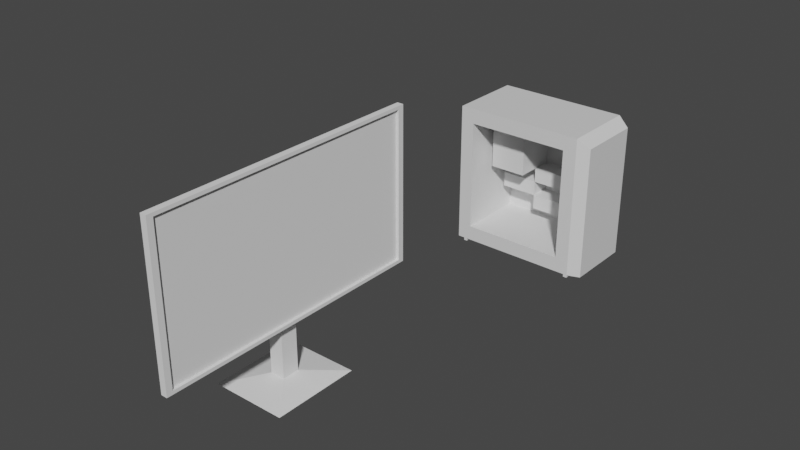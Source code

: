 # Source: computer.blend  (saved by Blender 2.80.75; exported with 4.5.12 LTS)
import bpy
from mathutils import Matrix  # noqa: F401  (used for matrix-valued properties, if any)

bpy.ops.wm.read_factory_settings(use_empty=True)
scene = bpy.context.scene
scene.name = 'Scene'

# ---- collections
col_collection = bpy.data.collections.new('Collection'); scene.collection.children.link(col_collection)

# ---- materials (node trees are filled in below, after node groups)
mat_material = bpy.data.materials.new('Material')
mat_material.alpha_threshold = 0.0
mat_material.use_transparent_shadow = False
mat_material.line_color = (0.0, 0.0, 0.0, 1.0)

# ---- material node trees
mat_material.use_nodes = True; mat_material.node_tree.nodes.clear()
_N = mat_material.node_tree.nodes; _L = mat_material.node_tree.links
n0 = _N.new('ShaderNodeOutputMaterial'); n0.name = 'Material Output'; n0.location = (300, 300)
n1 = _N.new('ShaderNodeBsdfPrincipled'); n1.name = 'Principled BSDF'; n1.location = (10, 300)
n1.distribution = 'GGX'
n1.subsurface_method = 'BURLEY'
n1.inputs[2].default_value = 0.4
n1.inputs[3].default_value = 1.45
n1.inputs[27].default_value = (0.0, 0.0, 0.0, 1.0)
n1.inputs[28].default_value = 1.0
_L.new(n1.outputs[0], n0.inputs[0])
n0.is_active_output = True

# ---- world
world_world = bpy.data.worlds.new('World'); scene.world = world_world
world_world.use_nodes = True; world_world.node_tree.nodes.clear()
_N = world_world.node_tree.nodes; _L = world_world.node_tree.links
n0 = _N.new('ShaderNodeOutputWorld'); n0.name = 'World Output'; n0.location = (300, 300)
n1 = _N.new('ShaderNodeBackground'); n1.name = 'Background'; n1.location = (10, 300)
n1.inputs[0].default_value = (0.05088, 0.05088, 0.05088, 1.0)
_L.new(n1.outputs[0], n0.inputs[0])
n0.is_active_output = True
world_world.color = (0.05088, 0.05088, 0.05088)
world_world.use_sun_shadow = False
world_world.sun_shadow_jitter_overblur = 0.0

# ---- meshes
me_cube = bpy.data.meshes.new('Cube')
me_cube.from_pydata([(1.0, 0.8788, 0.8791), (1.0, 0.8788, -1.0), (1.0, -0.8788, 0.8791), (1.0, -0.8788, -1.0), (-1.0, 1.0, 1.0), (-1.0, 1.0, -1.0), (-1.0, -1.0, 1.0), (-1.0, -1.0, -1.0), (0.8279, 1.0, -1.0), (0.8279, -1.0, 1.0), (0.8279, -1.0, -1.0), (0.8279, 1.0, 1.0), (-0.8062, -1.0, -0.788), (-0.8062, -1.0, 0.788), (0.6341, -1.0, 0.788), (0.6341, -1.0, -0.788), (-0.8062, 0.8465, -0.788), (-0.8062, 0.8465, 0.788), (0.6341, 0.8465, 0.788), (0.6341, 0.8465, -0.788), (-0.247, 1.0, -1.0), (-0.247, -1.0, 1.0), (-0.247, -1.0, -1.0), (-0.247, 1.0, 1.0), (-0.2128, -1.0, 0.788), (-0.2128, -1.0, -0.788), (-0.2128, 0.8465, 0.788), (-0.2128, 0.8465, -0.788), (1.0, 0.8788, -0.004337), (-1.0, -1.0, 0.05975), (1.0, -0.8788, -0.004337), (-1.0, 1.0, 0.05975), (0.8279, 1.0, 0.05975), (0.8279, -1.0, 0.05975), (-0.8062, -1.0, 0.04708), (0.6341, -1.0, 0.04708), (-0.8062, 0.8465, 0.04708), (0.6341, 0.8465, 0.04708), (-0.2128, 0.8465, 0.04708), (-0.247, 1.0, 0.05975), (-1.0, -1.0, 0.8613), (-0.8062, -1.0, 0.6787), (-0.8062, 0.8465, 0.6787), (1.0, 0.8788, 0.7487), (1.0, -0.8788, 0.7487), (-1.0, 1.0, 0.8613), (0.8279, 1.0, 0.8613), (0.8279, -1.0, 0.8613), (0.6341, -1.0, 0.6787), (0.6341, 0.8465, 0.6787), (-0.2128, 0.8465, 0.6787), (-0.247, 1.0, 0.8613), (-0.9014, 1.0, -1.0), (-0.9014, -1.0, 1.0), (-0.7285, -1.0, 0.788), (-0.7285, 0.8465, 0.788), (-0.9014, -1.0, -1.0), (-0.9014, 1.0, 1.0), (-0.7285, -1.0, -0.788), (-0.7285, 0.8465, -0.788), (-0.9014, 1.0, 0.05975), (-0.7285, 0.8465, 0.04708), (-0.9014, 1.0, 0.8613), (-0.7285, 0.8465, 0.6787), (-0.2128, -0.2832, 0.6787), (-0.2128, -0.2832, 0.04708), (-0.7285, -0.2832, 0.04708), (-0.7285, -0.2832, 0.6787), (1.0, 0.8788, -0.2533), (1.0, 0.8788, -0.5022), (1.0, 0.8788, -0.7511), (1.0, -0.8788, -0.2533), (1.0, -0.8788, -0.5022), (1.0, -0.8788, -0.7511), (-1.0, 1.0, -0.2052), (-1.0, 1.0, -0.4701), (-1.0, 1.0, -0.7351), (0.8279, 1.0, -0.2052), (0.8279, 1.0, -0.4701), (0.8279, 1.0, -0.7351), (0.8279, -1.0, -0.2052), (0.8279, -1.0, -0.4701), (0.8279, -1.0, -0.7351), (0.6341, -1.0, -0.1617), (0.6341, -1.0, -0.3704), (0.6341, -1.0, -0.5792), (0.6341, 0.8465, -0.1617), (0.6341, 0.8465, -0.3704), (0.6341, 0.8465, -0.5792), (-0.2128, 0.8465, -0.1617), (-0.2128, 0.8465, -0.3704), (-0.2128, 0.8465, -0.5792), (-0.247, 1.0, -0.2052), (-0.247, 1.0, -0.4701), (-0.247, 1.0, -0.7351), (-1.0, -1.0, -0.7351), (-1.0, -1.0, -0.4701), (-1.0, -1.0, -0.2052), (-0.8062, -1.0, -0.5792), (-0.8062, -1.0, -0.3704), (-0.8062, -1.0, -0.1617), (-0.8062, 0.8465, -0.5792), (-0.8062, 0.8465, -0.3704), (-0.8062, 0.8465, -0.1617), (-0.7285, 0.8465, -0.1617), (-0.7285, 0.8465, -0.3704), (-0.7285, 0.8465, -0.5792), (-0.9014, 1.0, -0.2052), (-0.9014, 1.0, -0.4701), (-0.9014, 1.0, -0.7351), (0.6341, 0.3148, 0.04708), (-0.2128, 0.3148, 0.04708), (0.6341, 0.3148, -0.1617), (0.6341, 0.3148, -0.3704), (0.6341, 0.3148, -0.5792), (-0.2128, 0.3148, -0.1617), (-0.2128, 0.3148, -0.3704), (-0.2128, 0.3148, -0.5792), (-0.7285, 0.3148, -0.1617), (-0.7285, 0.3148, -0.3704), (-0.2387, -1.0, -1.0), (0.7731, -1.0, -1.0), (0.7731, 1.0, -1.0), (-0.2387, 1.0, -1.0), (-0.8548, -1.0, -1.0), (-0.8548, 1.0, -1.0), (0.8279, 1.0, -1.038), (0.8279, -1.0, -1.038), (-0.9014, 1.0, -1.038), (-0.8548, 1.0, -1.038), (-0.9014, -1.0, -1.038), (0.7731, 1.0, -1.038), (0.7731, -1.0, -1.038), (-0.8548, -1.0, -1.038)], [], [(57, 4, 6, 53), (47, 9, 14, 48), (40, 6, 4, 45), (8, 1, 3, 10), (43, 0, 2, 44), (46, 11, 0, 43), (51, 23, 11, 46), (22, 56, 124, 120), (44, 2, 9, 47), (0, 11, 9, 2), (98, 12, 16, 101), (95, 7, 12, 98), (22, 10, 15, 25), (53, 6, 13, 54), (63, 55, 17, 42), (48, 14, 18, 49), (54, 13, 17, 55), (25, 15, 19, 27), (58, 25, 27, 59), (14, 24, 26, 18), (49, 18, 26, 50), (9, 21, 24, 14), (56, 22, 25, 58), (10, 121, 132, 127), (62, 57, 23, 51), (11, 23, 21, 9), (107, 60, 39, 92), (105, 90, 116, 119), (83, 35, 37, 86), (104, 61, 36, 103), (40, 29, 34, 41), (41, 34, 36, 42), (71, 30, 33, 80), (92, 39, 32, 77), (77, 32, 28, 68), (68, 28, 30, 71), (97, 29, 31, 74), (80, 33, 35, 83), (13, 41, 42, 17), (6, 40, 41, 13), (60, 62, 51, 39), (37, 49, 50, 38), (35, 48, 49, 37), (61, 63, 42, 36), (30, 44, 47, 33), (39, 51, 46, 32), (32, 46, 43, 28), (28, 43, 44, 30), (29, 40, 45, 31), (33, 47, 48, 35), (38, 50, 64, 65), (31, 45, 62, 60), (89, 38, 61, 104), (74, 31, 60, 107), (45, 4, 57, 62), (5, 52, 56, 7), (7, 56, 58, 12), (12, 58, 59, 16), (24, 54, 55, 26), (50, 26, 55, 63), (21, 53, 54, 24), (23, 57, 53, 21), (65, 64, 67, 66), (50, 63, 67, 64), (61, 38, 65, 66), (63, 61, 66, 67), (5, 76, 109, 52), (76, 75, 108, 109), (75, 74, 107, 108), (27, 91, 106, 59), (91, 90, 105, 106), (90, 89, 115, 116), (10, 82, 85, 15), (82, 81, 84, 85), (81, 80, 83, 84), (7, 95, 76, 5), (95, 96, 75, 76), (96, 97, 74, 75), (1, 70, 73, 3), (70, 69, 72, 73), (69, 68, 71, 72), (8, 79, 70, 1), (79, 78, 69, 70), (78, 77, 68, 69), (20, 94, 79, 8), (94, 93, 78, 79), (93, 92, 77, 78), (3, 73, 82, 10), (73, 72, 81, 82), (72, 71, 80, 81), (59, 106, 101, 16), (106, 105, 102, 101), (105, 104, 103, 102), (15, 85, 88, 19), (85, 84, 87, 88), (84, 83, 86, 87), (19, 88, 91, 27), (87, 90, 116, 113), (87, 86, 89, 90), (52, 109, 94, 20), (109, 108, 93, 94), (108, 107, 92, 93), (29, 97, 100, 34), (97, 96, 99, 100), (96, 95, 98, 99), (34, 100, 103, 36), (100, 99, 102, 103), (99, 98, 101, 102), (112, 110, 111, 115), (116, 115, 118, 119), (114, 113, 116, 117), (89, 86, 112, 115), (90, 91, 117, 116), (89, 104, 118, 115), (104, 105, 119, 118), (88, 87, 113, 114), (91, 88, 114, 117), (38, 89, 115, 111), (37, 38, 111, 110), (86, 37, 110, 112), (123, 122, 121, 120), (125, 123, 120, 124), (10, 22, 120, 121), (20, 8, 122, 123), (52, 20, 123, 125), (56, 52, 128, 130), (130, 128, 129, 133), (126, 127, 132, 131), (52, 125, 129, 128), (124, 56, 130, 133), (121, 122, 131, 132), (122, 8, 126, 131), (8, 10, 127, 126), (125, 124, 133, 129)])
_uv = me_cube.uv_layers.new(name='UVMap')
_uv.uv.foreach_set('vector', [0.2164, 0.6399, 0.2276, 0.6399, 0.2276, 0.868, 0.2164, 0.868, 0.8423, 0.2122, 0.8423, 0.228, 0.8202, 0.2038, 0.8202, 0.1914, 0.4611, 0.6399, 0.4453, 0.6399, 0.4453, 0.4119, 0.4611, 0.4119, 0.9684, 0.5881, 0.9488, 0.5743, 0.9488, 0.3739, 0.9684, 0.3601, 0.2453, 0.4089, 0.2453, 0.394, 0.4453, 0.394, 0.4453, 0.4089, 0.208, 0.4277, 0.208, 0.4119, 0.2276, 0.4257, 0.2276, 0.4406, 0.08569, 0.4277, 0.08569, 0.4119, 0.208, 0.4119, 0.208, 0.4277, 0.0, 0.0, 0.0, 0.0, 0.0, 0.0, 0.0, 0.0, 0.8618, 0.1994, 0.8618, 0.2142, 0.8423, 0.228, 0.8423, 0.2122, 0.0, 0.6538, 0.01958, 0.6399, 0.01958, 0.868, 1.357e-08, 0.8541, 0.6009, 0.6399, 0.6246, 0.6399, 0.6246, 0.8505, 0.6009, 0.8505, 0.6343, 0.03021, 0.6343, 0.0, 0.6563, 0.02417, 0.6563, 0.04797, 0.7199, 0.0, 0.8423, 0.0, 0.8202, 0.02417, 0.7238, 0.02417, 0.6455, 0.228, 0.6343, 0.228, 0.6563, 0.2038, 0.6651, 0.2038, 0.7893, 0.2405, 0.7893, 0.228, 0.7982, 0.228, 0.7982, 0.2405, 0.6371, 0.8505, 0.6246, 0.8505, 0.6246, 0.6399, 0.6371, 0.6399, 0.8128, 0.8505, 0.804, 0.8505, 0.804, 0.6399, 0.8128, 0.6399, 0.7404, 0.4119, 0.8368, 0.4119, 0.8368, 0.6225, 0.7404, 0.6225, 0.6817, 0.4119, 0.7404, 0.4119, 0.7404, 0.6225, 0.6817, 0.6225, 0.9679, 0.8505, 0.8715, 0.8505, 0.8715, 0.6399, 0.9679, 0.6399, 0.6343, 0.2405, 0.6343, 0.228, 0.7306, 0.228, 0.7306, 0.2405, 0.8423, 0.228, 0.7199, 0.228, 0.7238, 0.2038, 0.8202, 0.2038, 0.6455, 0.0, 0.7199, 0.0, 0.7238, 0.02417, 0.6651, 0.02417, 0.6772, 0.6225, 0.6772, 0.6287, 0.6729, 0.6287, 0.6729, 0.6225, 0.01122, 0.4277, 0.01122, 0.4119, 0.08569, 0.4119, 0.08569, 0.4277, 0.01958, 0.6399, 0.1419, 0.6399, 0.1419, 0.868, 0.01958, 0.868, 0.01122, 0.5493, 0.01122, 0.5191, 0.08569, 0.5191, 0.08569, 0.5493, 0.6873, 0.8505, 0.746, 0.8505, 0.746, 0.9111, 0.6873, 0.9111, 0.7327, 0.8505, 0.7089, 0.8505, 0.7089, 0.6399, 0.7327, 0.6399, 0.7893, 0.3363, 0.7893, 0.3125, 0.7982, 0.3125, 0.7982, 0.3363, 0.6343, 0.2122, 0.6343, 0.1208, 0.6563, 0.1194, 0.6563, 0.1914, 0.4577, 0.6399, 0.5296, 0.6399, 0.5296, 0.8505, 0.4577, 0.8505, 0.8618, 0.08514, 0.8618, 0.1135, 0.8423, 0.1208, 0.8423, 0.09062, 0.08569, 0.5493, 0.08569, 0.5191, 0.208, 0.5191, 0.208, 0.5493, 0.208, 0.5493, 0.208, 0.5191, 0.2276, 0.5264, 0.2276, 0.5548, 0.2453, 0.5231, 0.2453, 0.4947, 0.4453, 0.4947, 0.4453, 0.5231, 0.5824, 0.6399, 0.5523, 0.6399, 0.5523, 0.4119, 0.5824, 0.4119, 0.8423, 0.09062, 0.8423, 0.1208, 0.8202, 0.1194, 0.8202, 0.09558, 0.4453, 0.6399, 0.4577, 0.6399, 0.4577, 0.8505, 0.4453, 0.8505, 0.6343, 0.228, 0.6343, 0.2122, 0.6563, 0.1914, 0.6563, 0.2038, 0.01122, 0.5191, 0.01122, 0.4277, 0.08569, 0.4277, 0.08569, 0.5191, 0.6343, 0.3125, 0.6343, 0.2405, 0.7306, 0.2405, 0.7306, 0.3125, 0.7089, 0.8505, 0.6371, 0.8505, 0.6371, 0.6399, 0.7089, 0.6399, 0.7893, 0.3125, 0.7893, 0.2405, 0.7982, 0.2405, 0.7982, 0.3125, 0.8618, 0.1135, 0.8618, 0.1994, 0.8423, 0.2122, 0.8423, 0.1208, 0.08569, 0.5191, 0.08569, 0.4277, 0.208, 0.4277, 0.208, 0.5191, 0.208, 0.5191, 0.208, 0.4277, 0.2276, 0.4406, 0.2276, 0.5264, 0.2453, 0.4947, 0.2453, 0.4089, 0.4453, 0.4089, 0.4453, 0.4947, 0.5523, 0.6399, 0.4611, 0.6399, 0.4611, 0.4119, 0.5523, 0.4119, 0.8423, 0.1208, 0.8423, 0.2122, 0.8202, 0.1914, 0.8202, 0.1194, 0.9337, 0.1288, 0.8618, 0.1288, 0.8618, 2.039e-08, 0.9337, 0.0, 2.713e-08, 0.5191, 0.0, 0.4277, 0.01122, 0.4277, 0.01122, 0.5191, 0.7306, 0.3363, 0.7306, 0.3125, 0.7893, 0.3125, 0.7893, 0.3363, 4.07e-08, 0.5493, 2.713e-08, 0.5191, 0.01122, 0.5191, 0.01122, 0.5493, 0.0, 0.4277, 0.0, 0.4119, 0.01122, 0.4119, 0.01122, 0.4277, 0.4417, 0.8363, 0.4305, 0.8363, 0.4305, 0.6083, 0.4417, 0.6083, 0.6343, 0.0, 0.6455, 0.0, 0.6651, 0.02417, 0.6563, 0.02417, 0.6729, 0.4119, 0.6817, 0.4119, 0.6817, 0.6225, 0.6729, 0.6225, 0.8715, 0.8505, 0.8128, 0.8505, 0.8128, 0.6399, 0.8715, 0.6399, 0.7306, 0.2405, 0.7306, 0.228, 0.7893, 0.228, 0.7893, 0.2405, 0.7199, 0.228, 0.6455, 0.228, 0.6651, 0.2038, 0.7238, 0.2038, 0.1419, 0.6399, 0.2164, 0.6399, 0.2164, 0.868, 0.1419, 0.868, 0.8368, 0.616, 0.8368, 0.544, 0.8955, 0.544, 0.8955, 0.616, 0.3758, 0.8363, 0.4345, 0.8363, 0.4345, 0.9651, 0.3758, 0.9651, 0.3758, 0.9651, 0.3172, 0.9651, 0.3172, 0.8363, 0.3758, 0.8363, 0.2453, 0.8363, 0.3172, 0.8363, 0.3172, 0.9651, 0.2453, 0.9651, 4.748e-08, 0.6399, 4.748e-08, 0.6097, 0.01122, 0.6097, 0.01122, 0.6399, 4.748e-08, 0.6097, 4.748e-08, 0.5795, 0.01122, 0.5795, 0.01122, 0.6097, 4.748e-08, 0.5795, 4.07e-08, 0.5493, 0.01122, 0.5493, 0.01122, 0.5795, 0.7306, 0.4077, 0.7306, 0.3839, 0.7893, 0.3839, 0.7893, 0.4077, 0.7306, 0.3839, 0.7306, 0.3601, 0.7893, 0.3601, 0.7893, 0.3839, 0.9221, 0.9111, 0.8983, 0.9111, 0.8983, 0.8505, 0.9221, 0.8505, 0.8423, 0.0, 0.8423, 0.03021, 0.8202, 0.04797, 0.8202, 0.02417, 0.8423, 0.03021, 0.8423, 0.06041, 0.8202, 0.07178, 0.8202, 0.04797, 0.8423, 0.06041, 0.8423, 0.09062, 0.8202, 0.09558, 0.8202, 0.07178, 0.6729, 0.6399, 0.6427, 0.6399, 0.6427, 0.4119, 0.6729, 0.4119, 0.6427, 0.6399, 0.6126, 0.6399, 0.6126, 0.4119, 0.6427, 0.4119, 0.6126, 0.6399, 0.5824, 0.6399, 0.5824, 0.4119, 0.6126, 0.4119, 0.2453, 0.6083, 0.2453, 0.5799, 0.4453, 0.5799, 0.4453, 0.6083, 0.2453, 0.5799, 0.2453, 0.5515, 0.4453, 0.5515, 0.4453, 0.5799, 0.2453, 0.5515, 0.2453, 0.5231, 0.4453, 0.5231, 0.4453, 0.5515, 0.208, 0.6399, 0.208, 0.6097, 0.2276, 0.6116, 0.2276, 0.6399, 0.208, 0.6097, 0.208, 0.5795, 0.2276, 0.5832, 0.2276, 0.6116, 0.208, 0.5795, 0.208, 0.5493, 0.2276, 0.5548, 0.2276, 0.5832, 0.08569, 0.6399, 0.08569, 0.6097, 0.208, 0.6097, 0.208, 0.6399, 0.08569, 0.6097, 0.08569, 0.5795, 0.208, 0.5795, 0.208, 0.6097, 0.08569, 0.5795, 0.08569, 0.5493, 0.208, 0.5493, 0.208, 0.5795, 0.8618, 0.0, 0.8618, 0.02838, 0.8423, 0.03021, 0.8423, 0.0, 0.8618, 0.02838, 0.8618, 0.05676, 0.8423, 0.06041, 0.8423, 0.03021, 0.8618, 0.05676, 0.8618, 0.08514, 0.8423, 0.09062, 0.8423, 0.06041, 0.7893, 0.4077, 0.7893, 0.3839, 0.7982, 0.3839, 0.7982, 0.4077, 0.7893, 0.3839, 0.7893, 0.3601, 0.7982, 0.3601, 0.7982, 0.3839, 0.7893, 0.3601, 0.7893, 0.3363, 0.7982, 0.3363, 0.7982, 0.3601, 0.804, 0.8505, 0.7802, 0.8505, 0.7802, 0.6399, 0.804, 0.6399, 0.7802, 0.8505, 0.7564, 0.8505, 0.7564, 0.6399, 0.7802, 0.6399, 0.7564, 0.8505, 0.7327, 0.8505, 0.7327, 0.6399, 0.7564, 0.6399, 0.6343, 0.4077, 0.6343, 0.3839, 0.7306, 0.3839, 0.7306, 0.4077, 0.5663, 0.8505, 0.5663, 0.947, 0.5058, 0.947, 0.5058, 0.8505, 0.8856, 0.2254, 0.8618, 0.2254, 0.8618, 0.1288, 0.8856, 0.1288, 0.01122, 0.6399, 0.01122, 0.6097, 0.08569, 0.6097, 0.08569, 0.6399, 0.01122, 0.6097, 0.01122, 0.5795, 0.08569, 0.5795, 0.08569, 0.6097, 0.01122, 0.5795, 0.01122, 0.5493, 0.08569, 0.5493, 0.08569, 0.5795, 0.6343, 0.1208, 0.6343, 0.09062, 0.6563, 0.09558, 0.6563, 0.1194, 0.6343, 0.09062, 0.6343, 0.06041, 0.6563, 0.07178, 0.6563, 0.09558, 0.6343, 0.06041, 0.6343, 0.03021, 0.6563, 0.04797, 0.6563, 0.07178, 0.5296, 0.6399, 0.5533, 0.6399, 0.5533, 0.8505, 0.5296, 0.8505, 0.5533, 0.6399, 0.5771, 0.6399, 0.5771, 0.8505, 0.5533, 0.8505, 0.5771, 0.6399, 0.6009, 0.6399, 0.6009, 0.8505, 0.5771, 0.8505, 0.8856, 0.1288, 0.9094, 0.1288, 0.9094, 0.2254, 0.8856, 0.2254, 0.1188, 0.868, 0.1425, 0.868, 0.1425, 0.9268, 0.1188, 0.9268, 0.8047, 0.8505, 0.8285, 0.8505, 0.8285, 0.947, 0.8047, 0.947, 0.6268, 0.947, 0.6268, 0.8505, 0.6873, 0.8505, 0.6873, 0.947, 0.04751, 0.868, 0.07127, 0.868, 0.07127, 0.9286, 0.04751, 0.9286, 0.8047, 0.9111, 0.746, 0.9111, 0.746, 0.8505, 0.8047, 0.8505, 0.02376, 0.868, 0.04751, 0.868, 0.04751, 0.9286, 0.02376, 0.9286, 0.09503, 0.868, 0.1188, 0.868, 0.1188, 0.9286, 0.09503, 0.9286, 0.5663, 0.947, 0.5663, 0.8505, 0.6268, 0.8505, 0.6268, 0.947, 0.07127, 0.868, 0.09503, 0.868, 0.09503, 0.9286, 0.07127, 0.9286, 0.5058, 0.8505, 0.5058, 0.947, 0.4453, 0.947, 0.4453, 0.8505, 0.02376, 0.9286, 1.526e-08, 0.9286, 0.0, 0.868, 0.02376, 0.868, 0.3154, 0.6083, 0.4305, 0.6083, 0.4305, 0.8363, 0.3154, 0.8363, 0.2453, 0.6083, 0.3154, 0.6083, 0.3154, 0.8363, 0.2453, 0.8363, 0.0, 0.0, 0.0, 0.0, 0.0, 0.0, 0.0, 0.0, 0.2316, 0.4686, 0.2316, 0.5912, 0.2316, 0.5849, 0.2316, 0.4696, 0.2316, 0.394, 0.2316, 0.4686, 0.2316, 0.4696, 0.2316, 0.3993, 0.9684, 1.0, 0.9684, 0.772, 0.9727, 0.772, 0.9727, 1.0, 0.9874, 0.3601, 0.9874, 0.132, 0.9927, 0.132, 0.9927, 0.3601, 0.9936, 0.7541, 0.9936, 0.9821, 0.9873, 0.9821, 0.9873, 0.7541, 0.6772, 0.6278, 0.6772, 0.6225, 0.6815, 0.6225, 0.6815, 0.6278, 0.6815, 0.6278, 0.6815, 0.6331, 0.6772, 0.6331, 0.6772, 0.6278, 0.9927, 0.3601, 0.9927, 0.132, 0.997, 0.132, 0.997, 0.3601, 0.6729, 0.635, 0.6729, 0.6287, 0.6772, 0.6287, 0.6772, 0.635, 0.9915, 0.5881, 0.9915, 0.3601, 0.9958, 0.3601, 0.9958, 0.5881, 0.9979, 0.7541, 0.9979, 0.9821, 0.9936, 0.9821, 0.9936, 0.7541])
me_cube.materials.append(mat_material)
me_cube.use_remesh_preserve_volume = False
me_cube.use_remesh_preserve_attributes = False
me_cube.use_mirror_vertex_groups = False
me_cube.update()
me_cube_001 = bpy.data.meshes.new('Cube.001')
me_cube_001.from_pydata([(0.04164, -1.807, -1.0), (0.04164, -1.807, 1.0), (0.04164, 1.807, -1.0), (0.04164, 1.807, 1.0), (-0.04164, -1.807, -1.0), (-0.04164, -1.807, 1.0), (-0.04164, 1.807, -1.0), (-0.04164, 1.807, 1.0), (0.04164, 1.728, -0.9565), (0.04164, -1.728, -0.9565), (0.04164, -1.728, 0.9565), (0.04164, 1.728, 0.9565), (0.004996, 1.728, -0.9565), (0.004996, -1.728, -0.9565), (0.004996, -1.728, 0.9565), (0.004996, 1.728, 0.9565), (-0.04164, 1.807, 0.6606), (-0.04164, 1.807, -0.6606), (-0.04164, -1.807, -0.6606), (-0.04164, -1.807, 0.6606), (-0.04164, -0.1785, -1.0), (-0.04164, 0.1785, -1.0), (-0.04164, -0.1785, -0.6606), (-0.04164, 0.1785, -0.6606), (-0.3451, -0.1736, -1.0), (-0.3451, 0.1736, -1.0), (-0.3451, -0.1785, -0.9078), (-0.3451, 0.1785, -0.9078), (-0.09672, -0.1137, -1.0), (-0.09672, 0.1137, -1.0), (-0.29, -0.1137, -1.0), (-0.29, 0.1137, -1.0), (-0.09672, -0.1137, -1.741), (-0.09672, 0.1137, -1.741), (-0.29, -0.1137, -1.741), (-0.29, 0.1137, -1.741), (0.2989, -0.579, -1.823), (0.2989, 0.579, -1.823), (-0.6857, -0.579, -1.823), (-0.6857, 0.579, -1.823)], [], [(0, 1, 10, 9), (2, 3, 7, 6), (7, 5, 19, 16), (4, 5, 1, 0), (2, 6, 4, 0), (7, 3, 1, 5), (8, 9, 13, 12), (1, 3, 11, 10), (2, 0, 9, 8), (3, 2, 8, 11), (13, 14, 15, 12), (11, 8, 12, 15), (9, 10, 14, 13), (10, 11, 15, 14), (17, 16, 19, 18), (6, 7, 16, 17), (5, 4, 18, 19), (6, 17, 23, 21), (22, 20, 24, 26), (18, 4, 20, 22), (4, 6, 21, 20), (17, 18, 22, 23), (24, 25, 27, 26), (23, 22, 26, 27), (21, 23, 27, 25), (24, 20, 28, 30), (30, 28, 32, 34), (25, 24, 30, 31), (21, 25, 31, 29), (20, 21, 29, 28), (33, 35, 39, 37), (28, 29, 33, 32), (29, 31, 35, 33), (31, 30, 34, 35), (36, 37, 39, 38), (35, 34, 38, 39), (34, 32, 36, 38), (32, 33, 37, 36)])
_uv = me_cube_001.uv_layers.new(name='UVMap')
_uv.uv.foreach_set('vector', [0.2276, 0.4119, 3.391e-08, 0.4119, 0.004946, 0.403, 0.2226, 0.403, 0.9873, 0.5881, 0.9873, 0.8161, 0.9779, 0.8161, 0.9779, 0.5881, 0.6343, 1.359e-08, 0.6343, 0.4119, 0.5956, 0.4119, 0.5956, 0.0, 0.9779, 0.5881, 0.9779, 0.3601, 0.9873, 0.3601, 0.9873, 0.5881, 0.2453, 0.8059, 0.2358, 0.8059, 0.2358, 0.394, 0.2453, 0.394, 0.9684, 0.3601, 0.9779, 0.3601, 0.9779, 0.772, 0.9684, 0.772, 0.9873, 0.7541, 0.9873, 0.3601, 0.9915, 0.3601, 0.9915, 0.7541, 3.391e-08, 0.4119, 0.0, 2.718e-08, 0.004946, 0.008952, 0.004946, 0.403, 0.2276, 0.0, 0.2276, 0.4119, 0.2226, 0.403, 0.2226, 0.008952, 0.0, 2.718e-08, 0.2276, 0.0, 0.2226, 0.008952, 0.004946, 0.008952, 0.4453, 0.394, 0.2276, 0.394, 0.2276, 5.436e-08, 0.4453, 0.0, 1.0, 0.3601, 1.0, 0.5782, 0.9958, 0.5782, 0.9958, 0.3601, 0.9727, 0.9901, 0.9727, 0.772, 0.9769, 0.772, 0.9769, 0.9901, 0.2316, 0.788, 0.2316, 0.394, 0.2358, 0.394, 0.2358, 0.788, 0.4453, 0.0, 0.5956, 0.0, 0.5956, 0.4119, 0.4453, 0.4119, 0.2316, 0.622, 0.2316, 0.394, 0.2316, 0.4327, 0.2316, 0.5834, 0.0, 0.0, 0.0, 0.0, 0.0, 0.0, 0.0, 0.0, 0.9488, 0.3601, 0.9102, 0.3601, 0.9102, 0.1744, 0.9488, 0.1744, 0.9018, 0.3601, 0.9018, 0.3987, 0.8672, 0.3987, 0.8672, 0.3882, 0.9488, 0.1744, 0.9874, 0.1744, 0.9874, 0.3601, 0.9488, 0.3601, 0.0, 0.0, 0.0, 0.0, 0.0, 0.0, 0.0, 0.0, 0.2316, 0.8059, 0.2316, 0.394, 0.2316, 0.5796, 0.2316, 0.6203, 0.2453, 0.8065, 0.2453, 0.8461, 0.2348, 0.8466, 0.2348, 0.8059, 0.8327, 0.3601, 0.8327, 0.4008, 0.7982, 0.4008, 0.7982, 0.3601, 0.1771, 0.868, 0.1771, 0.9067, 0.1425, 0.8785, 0.1425, 0.868, 0.8327, 0.3606, 0.8672, 0.3601, 0.861, 0.3674, 0.839, 0.3674, 0.8543, 0.8505, 0.8763, 0.8505, 0.8763, 0.935, 0.8543, 0.935, 0.8327, 0.4002, 0.8327, 0.3606, 0.839, 0.3674, 0.839, 0.3934, 0.8672, 0.4008, 0.8327, 0.4002, 0.839, 0.3934, 0.861, 0.3934, 0.8672, 0.3601, 0.8672, 0.4008, 0.861, 0.3934, 0.861, 0.3674, 0.9038, 0.465, 0.8818, 0.465, 0.8368, 0.4119, 0.9488, 0.4119, 0.9213, 0.6285, 0.8955, 0.6285, 0.8955, 0.544, 0.9213, 0.544, 0.8983, 0.935, 0.8763, 0.935, 0.8763, 0.8505, 0.8983, 0.8505, 0.8543, 0.935, 0.8285, 0.935, 0.8285, 0.8505, 0.8543, 0.8505, 0.9102, 0.228, 0.9102, 0.3601, 0.7982, 0.3601, 0.7982, 0.228, 0.8818, 0.465, 0.8818, 0.4909, 0.8368, 0.544, 0.8368, 0.4119, 0.8818, 0.4909, 0.9038, 0.4909, 0.9488, 0.544, 0.8368, 0.544, 0.9038, 0.4909, 0.9038, 0.465, 0.9488, 0.4119, 0.9488, 0.544])
me_cube_001.use_remesh_preserve_volume = False
me_cube_001.use_remesh_preserve_attributes = False
me_cube_001.use_mirror_vertex_groups = False
me_cube_001.update()

# ---- objects
ob_cube = bpy.data.objects.new('Cube', me_cube)
ob_cube_001 = bpy.data.objects.new('Cube.001', me_cube_001)

# ---- transforms, parenting, visibility, modifiers, constraints
ob_cube.location = (0.0, 0.0, 0.0)
ob_cube.scale = (1.0, 0.5367, 1.0)
ob_cube.lock_rotations_4d = False
ob_cube.empty_display_type = 'ARROWS'
ob_cube.lineart.crease_threshold = 0.0
ob_cube_001.location = (0.0, -4.873, 1.024)
ob_cube_001.lineart.crease_threshold = 0.0

# ---- collection membership
col_collection.objects.link(ob_cube)
col_collection.objects.link(ob_cube_001)

# ---- scene / render settings (as saved in the file)
scene.frame_start = 1; scene.frame_end = 250; scene.frame_set(1)
scene.render.engine = 'BLENDER_EEVEE_NEXT'
scene.cycles.use_denoising = False
scene.cycles.samples = 128
scene.cycles.sampling_pattern = 'TABULATED_SOBOL'
scene.cycles.use_adaptive_sampling = False
scene.cycles.use_light_tree = False
scene.view_settings.view_transform = 'Filmic'
bpy.context.view_layer.update()

# ---- added for rendering (the .blend has no active camera and no usable light): camera, sun
cam_auto = bpy.data.cameras.new('AutoCamera')
cam_auto.lens = 50.0
cam_auto.sensor_width = 36.0
cam_auto.clip_end = 1000.0
ob_auto_camera = bpy.data.objects.new('AutoCamera', cam_auto)
scene.collection.objects.link(ob_auto_camera)
ob_auto_camera.location = (7.4853, -12.0538, 6.48141)
ob_auto_camera.rotation_euler = (1.09748, -7.21219e-08, 0.694738)
scene.camera = ob_auto_camera
light_auto_sun = bpy.data.lights.new('AutoSun', 'SUN')
light_auto_sun.energy = 3.0
light_auto_sun.angle = 0.0523599
ob_auto_sun = bpy.data.objects.new('AutoSun', light_auto_sun)
scene.collection.objects.link(ob_auto_sun)
ob_auto_sun.rotation_euler = (0.872665, 0.174533, 0.523599)
bpy.context.view_layer.update()
